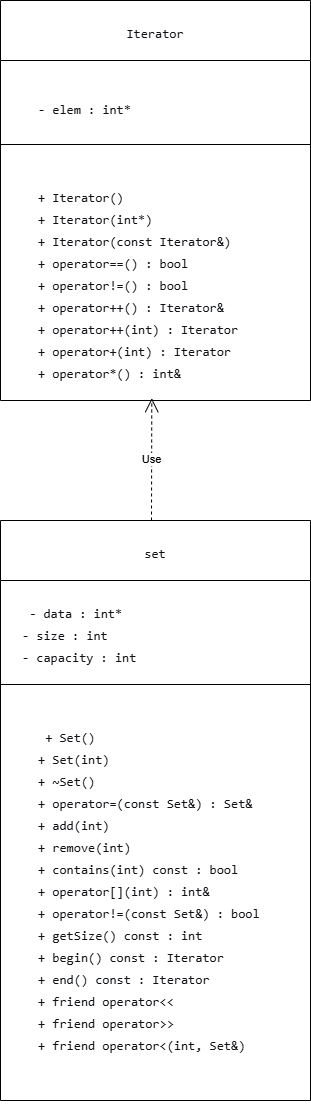

The diagram above was exported from draw.io. Its source (the exported page's mxGraphModel, read from the mxfile embedded in the PNG):
<mxGraphModel dx="576" dy="683" grid="1" gridSize="10" guides="1" tooltips="1" connect="1" arrows="1" fold="1" page="1" pageScale="1" pageWidth="827" pageHeight="1169" math="0" shadow="0">
  <root>
    <mxCell id="0" />
    <mxCell id="1" parent="0" />
    <mxCell id="KeJCWKAziXaYzelBlQEg-1" parent="1" style="swimlane;fontStyle=1;align=center;verticalAlign=top;childLayout=stackLayout;horizontal=1;startSize=60;horizontalStack=0;resizeParent=1;resizeParentMax=0;resizeLast=0;collapsible=1;marginBottom=0;whiteSpace=wrap;html=1;" value="&lt;pre style=&quot;font-variant-numeric: normal; font-variant-east-asian: normal; font-variant-alternates: normal; font-size-adjust: none; font-language-override: normal; font-kerning: auto; font-optical-sizing: auto; font-feature-settings: normal; font-variation-settings: normal; font-variant-position: normal; font-variant-emoji: normal; font-weight: 400; font-stretch: normal; font-size: 13px; line-height: 22px; font-family: Menlo, Monaco, Consolas, &amp;quot;Cascadia Mono&amp;quot;, &amp;quot;Ubuntu Mono&amp;quot;, &amp;quot;DejaVu Sans Mono&amp;quot;, &amp;quot;Liberation Mono&amp;quot;, &amp;quot;JetBrains Mono&amp;quot;, &amp;quot;Fira Code&amp;quot;, Cousine, &amp;quot;Roboto Mono&amp;quot;, &amp;quot;Courier New&amp;quot;, Courier, sans-serif, system-ui; overflow: auto; text-wrap-mode: wrap; word-break: break-all; padding: 16px; color: rgb(15, 17, 21); text-align: start; margin: 0px !important;&quot;&gt;Iterator&lt;/pre&gt;" vertex="1">
      <mxGeometry height="400" width="310" x="390" y="100" as="geometry" />
    </mxCell>
    <mxCell id="KeJCWKAziXaYzelBlQEg-2" parent="KeJCWKAziXaYzelBlQEg-1" style="text;strokeColor=none;fillColor=none;align=left;verticalAlign=top;spacingLeft=4;spacingRight=4;overflow=hidden;rotatable=0;points=[[0,0.5],[1,0.5]];portConstraint=eastwest;whiteSpace=wrap;html=1;" value="&lt;pre style=&quot;font-variant-numeric: normal; font-variant-east-asian: normal; font-variant-alternates: normal; font-size-adjust: none; font-language-override: normal; font-kerning: auto; font-optical-sizing: auto; font-feature-settings: normal; font-variation-settings: normal; font-variant-position: normal; font-variant-emoji: normal; font-stretch: normal; font-size: 13px; line-height: 22px; font-family: Menlo, Monaco, Consolas, &amp;quot;Cascadia Mono&amp;quot;, &amp;quot;Ubuntu Mono&amp;quot;, &amp;quot;DejaVu Sans Mono&amp;quot;, &amp;quot;Liberation Mono&amp;quot;, &amp;quot;JetBrains Mono&amp;quot;, &amp;quot;Fira Code&amp;quot;, Cousine, &amp;quot;Roboto Mono&amp;quot;, &amp;quot;Courier New&amp;quot;, Courier, sans-serif, system-ui; overflow: auto; text-wrap-mode: wrap; word-break: break-all; padding: 16px; color: rgb(15, 17, 21); margin: 0px !important;&quot;&gt;&lt;pre style=&quot;font-variant-numeric: normal; font-variant-east-asian: normal; font-variant-alternates: normal; font-size-adjust: none; font-language-override: normal; font-kerning: auto; font-optical-sizing: auto; font-feature-settings: normal; font-variation-settings: normal; font-variant-position: normal; font-variant-emoji: normal; font-stretch: normal; line-height: 22px; font-family: Menlo, Monaco, Consolas, &amp;quot;Cascadia Mono&amp;quot;, &amp;quot;Ubuntu Mono&amp;quot;, &amp;quot;DejaVu Sans Mono&amp;quot;, &amp;quot;Liberation Mono&amp;quot;, &amp;quot;JetBrains Mono&amp;quot;, &amp;quot;Fira Code&amp;quot;, Cousine, &amp;quot;Roboto Mono&amp;quot;, &amp;quot;Courier New&amp;quot;, Courier, sans-serif, system-ui; overflow: auto; text-wrap-mode: wrap; word-break: break-all; padding: 16px; margin: 0px !important;&quot;&gt;- elem : int*  &lt;/pre&gt;&lt;/pre&gt;" vertex="1">
      <mxGeometry height="80" width="310" y="60" as="geometry" />
    </mxCell>
    <mxCell id="KeJCWKAziXaYzelBlQEg-3" parent="KeJCWKAziXaYzelBlQEg-1" style="line;strokeWidth=1;fillColor=none;align=left;verticalAlign=middle;spacingTop=-1;spacingLeft=3;spacingRight=3;rotatable=0;labelPosition=right;points=[];portConstraint=eastwest;strokeColor=inherit;" value="" vertex="1">
      <mxGeometry height="8" width="310" y="140" as="geometry" />
    </mxCell>
    <mxCell id="KeJCWKAziXaYzelBlQEg-4" parent="KeJCWKAziXaYzelBlQEg-1" style="text;strokeColor=none;fillColor=none;align=left;verticalAlign=top;spacingLeft=4;spacingRight=4;overflow=hidden;rotatable=0;points=[[0,0.5],[1,0.5]];portConstraint=eastwest;whiteSpace=wrap;html=1;" value="&lt;pre style=&quot;font-variant-numeric: normal; font-variant-east-asian: normal; font-variant-alternates: normal; font-size-adjust: none; font-language-override: normal; font-kerning: auto; font-optical-sizing: auto; font-feature-settings: normal; font-variation-settings: normal; font-variant-position: normal; font-variant-emoji: normal; font-stretch: normal; font-size: 13px; line-height: 22px; font-family: Menlo, Monaco, Consolas, &amp;quot;Cascadia Mono&amp;quot;, &amp;quot;Ubuntu Mono&amp;quot;, &amp;quot;DejaVu Sans Mono&amp;quot;, &amp;quot;Liberation Mono&amp;quot;, &amp;quot;JetBrains Mono&amp;quot;, &amp;quot;Fira Code&amp;quot;, Cousine, &amp;quot;Roboto Mono&amp;quot;, &amp;quot;Courier New&amp;quot;, Courier, sans-serif, system-ui; overflow: auto; text-wrap-mode: wrap; word-break: break-all; padding: 16px; color: rgb(15, 17, 21); margin: 0px !important;&quot;&gt;&lt;pre style=&quot;font-variant-numeric: normal; font-variant-east-asian: normal; font-variant-alternates: normal; font-size-adjust: none; font-language-override: normal; font-kerning: auto; font-optical-sizing: auto; font-feature-settings: normal; font-variation-settings: normal; font-variant-position: normal; font-variant-emoji: normal; font-stretch: normal; line-height: 22px; font-family: Menlo, Monaco, Consolas, &amp;quot;Cascadia Mono&amp;quot;, &amp;quot;Ubuntu Mono&amp;quot;, &amp;quot;DejaVu Sans Mono&amp;quot;, &amp;quot;Liberation Mono&amp;quot;, &amp;quot;JetBrains Mono&amp;quot;, &amp;quot;Fira Code&amp;quot;, Cousine, &amp;quot;Roboto Mono&amp;quot;, &amp;quot;Courier New&amp;quot;, Courier, sans-serif, system-ui; overflow: auto; text-wrap-mode: wrap; word-break: break-all; padding: 16px; margin: 0px !important;&quot;&gt;+ Iterator()                    &lt;br&gt;+ Iterator(int*)                &lt;br&gt;+ Iterator(const Iterator&amp;amp;)     &lt;br&gt;+ operator==() : bool           &lt;br&gt;+ operator!=() : bool           &lt;br&gt;+ operator++() : Iterator&amp;amp;      &lt;br&gt;+ operator++(int) : Iterator    &lt;br&gt;+ operator+(int) : Iterator     &lt;br&gt;+ operator*() : int&amp;amp; &lt;/pre&gt;&lt;/pre&gt;" vertex="1">
      <mxGeometry height="252" width="310" y="148" as="geometry" />
    </mxCell>
    <mxCell id="KeJCWKAziXaYzelBlQEg-14" parent="1" style="swimlane;fontStyle=1;align=center;verticalAlign=top;childLayout=stackLayout;horizontal=1;startSize=60;horizontalStack=0;resizeParent=1;resizeParentMax=0;resizeLast=0;collapsible=1;marginBottom=0;whiteSpace=wrap;html=1;" value="&lt;pre style=&quot;font-variant-numeric: normal; font-variant-east-asian: normal; font-variant-alternates: normal; font-size-adjust: none; font-language-override: normal; font-kerning: auto; font-optical-sizing: auto; font-feature-settings: normal; font-variation-settings: normal; font-variant-position: normal; font-variant-emoji: normal; font-weight: 400; font-stretch: normal; font-size: 13px; line-height: 22px; font-family: Menlo, Monaco, Consolas, &amp;quot;Cascadia Mono&amp;quot;, &amp;quot;Ubuntu Mono&amp;quot;, &amp;quot;DejaVu Sans Mono&amp;quot;, &amp;quot;Liberation Mono&amp;quot;, &amp;quot;JetBrains Mono&amp;quot;, &amp;quot;Fira Code&amp;quot;, Cousine, &amp;quot;Roboto Mono&amp;quot;, &amp;quot;Courier New&amp;quot;, Courier, sans-serif, system-ui; overflow: auto; text-wrap-mode: wrap; word-break: break-all; padding: 16px; color: rgb(15, 17, 21); text-align: start; margin: 0px !important;&quot;&gt;set&lt;/pre&gt;" vertex="1">
      <mxGeometry height="580" width="310" x="390" y="620" as="geometry" />
    </mxCell>
    <mxCell id="KeJCWKAziXaYzelBlQEg-15" parent="KeJCWKAziXaYzelBlQEg-14" style="text;strokeColor=none;fillColor=none;align=left;verticalAlign=top;spacingLeft=4;spacingRight=4;overflow=hidden;rotatable=0;points=[[0,0.5],[1,0.5]];portConstraint=eastwest;whiteSpace=wrap;html=1;" value="&lt;pre style=&quot;font-variant-numeric: normal; font-variant-east-asian: normal; font-variant-alternates: normal; font-size-adjust: none; font-language-override: normal; font-kerning: auto; font-optical-sizing: auto; font-feature-settings: normal; font-variation-settings: normal; font-variant-position: normal; font-variant-emoji: normal; font-stretch: normal; font-size: 13px; line-height: 22px; font-family: Menlo, Monaco, Consolas, &amp;quot;Cascadia Mono&amp;quot;, &amp;quot;Ubuntu Mono&amp;quot;, &amp;quot;DejaVu Sans Mono&amp;quot;, &amp;quot;Liberation Mono&amp;quot;, &amp;quot;JetBrains Mono&amp;quot;, &amp;quot;Fira Code&amp;quot;, Cousine, &amp;quot;Roboto Mono&amp;quot;, &amp;quot;Courier New&amp;quot;, Courier, sans-serif, system-ui; overflow: auto; text-wrap-mode: wrap; word-break: break-all; padding: 16px; color: rgb(15, 17, 21); margin: 0px !important;&quot;&gt; - data : int*                   &lt;br/&gt;- size : int                    &lt;br/&gt;- capacity : int&lt;/pre&gt;" vertex="1">
      <mxGeometry height="100" width="310" y="60" as="geometry" />
    </mxCell>
    <mxCell id="KeJCWKAziXaYzelBlQEg-16" parent="KeJCWKAziXaYzelBlQEg-14" style="line;strokeWidth=1;fillColor=none;align=left;verticalAlign=middle;spacingTop=-1;spacingLeft=3;spacingRight=3;rotatable=0;labelPosition=right;points=[];portConstraint=eastwest;strokeColor=inherit;" value="" vertex="1">
      <mxGeometry height="8" width="310" y="160" as="geometry" />
    </mxCell>
    <mxCell id="KeJCWKAziXaYzelBlQEg-17" parent="KeJCWKAziXaYzelBlQEg-14" style="text;strokeColor=none;fillColor=none;align=left;verticalAlign=top;spacingLeft=4;spacingRight=4;overflow=hidden;rotatable=0;points=[[0,0.5],[1,0.5]];portConstraint=eastwest;whiteSpace=wrap;html=1;" value="&lt;pre style=&quot;font-variant-numeric: normal; font-variant-east-asian: normal; font-variant-alternates: normal; font-size-adjust: none; font-language-override: normal; font-kerning: auto; font-optical-sizing: auto; font-feature-settings: normal; font-variation-settings: normal; font-variant-position: normal; font-variant-emoji: normal; font-stretch: normal; font-size: 13px; line-height: 22px; font-family: Menlo, Monaco, Consolas, &amp;quot;Cascadia Mono&amp;quot;, &amp;quot;Ubuntu Mono&amp;quot;, &amp;quot;DejaVu Sans Mono&amp;quot;, &amp;quot;Liberation Mono&amp;quot;, &amp;quot;JetBrains Mono&amp;quot;, &amp;quot;Fira Code&amp;quot;, Cousine, &amp;quot;Roboto Mono&amp;quot;, &amp;quot;Courier New&amp;quot;, Courier, sans-serif, system-ui; overflow: auto; text-wrap-mode: wrap; word-break: break-all; padding: 16px; color: rgb(15, 17, 21); margin: 0px !important;&quot;&gt;&lt;pre style=&quot;font-variant-numeric: normal; font-variant-east-asian: normal; font-variant-alternates: normal; font-size-adjust: none; font-language-override: normal; font-kerning: auto; font-optical-sizing: auto; font-feature-settings: normal; font-variation-settings: normal; font-variant-position: normal; font-variant-emoji: normal; font-stretch: normal; line-height: 22px; font-family: Menlo, Monaco, Consolas, &amp;quot;Cascadia Mono&amp;quot;, &amp;quot;Ubuntu Mono&amp;quot;, &amp;quot;DejaVu Sans Mono&amp;quot;, &amp;quot;Liberation Mono&amp;quot;, &amp;quot;JetBrains Mono&amp;quot;, &amp;quot;Fira Code&amp;quot;, Cousine, &amp;quot;Roboto Mono&amp;quot;, &amp;quot;Courier New&amp;quot;, Courier, sans-serif, system-ui; overflow: auto; text-wrap-mode: wrap; word-break: break-all; padding: 16px; margin: 0px !important;&quot;&gt; + Set()                         &lt;br/&gt;+ Set(int)                      &lt;br/&gt;+ ~Set()                        &lt;br/&gt;+ operator=(const Set&amp;amp;) : Set&amp;amp;  &lt;br/&gt;+ add(int)                      &lt;br/&gt;+ remove(int)                   &lt;br/&gt;+ contains(int) const : bool    &lt;br/&gt;+ operator[](int) : int&amp;amp;      &lt;br/&gt;+ operator!=(const Set&amp;amp;) : bool &lt;br/&gt;+ getSize() const : int         &lt;br/&gt;+ begin() const : Iterator      &lt;br/&gt;+ end() const : Iterator                                           &lt;br/&gt;+ friend operator&amp;lt;&amp;lt;             &lt;br/&gt;+ friend operator&amp;gt;&amp;gt;             &lt;br/&gt;+ friend operator&amp;lt;(int, Set&amp;amp;)&lt;/pre&gt;&lt;/pre&gt;" vertex="1">
      <mxGeometry height="412" width="310" y="168" as="geometry" />
    </mxCell>
    <mxCell id="KeJCWKAziXaYzelBlQEg-19" edge="1" parent="1" style="endArrow=open;endSize=12;dashed=1;html=1;rounded=0;entryX=0.488;entryY=0.991;entryDx=0;entryDy=0;entryPerimeter=0;" target="KeJCWKAziXaYzelBlQEg-4" value="Use">
      <mxGeometry relative="1" width="160" as="geometry">
        <mxPoint x="541" y="620" as="sourcePoint" />
        <mxPoint x="580" y="590" as="targetPoint" />
      </mxGeometry>
    </mxCell>
  </root>
</mxGraphModel>